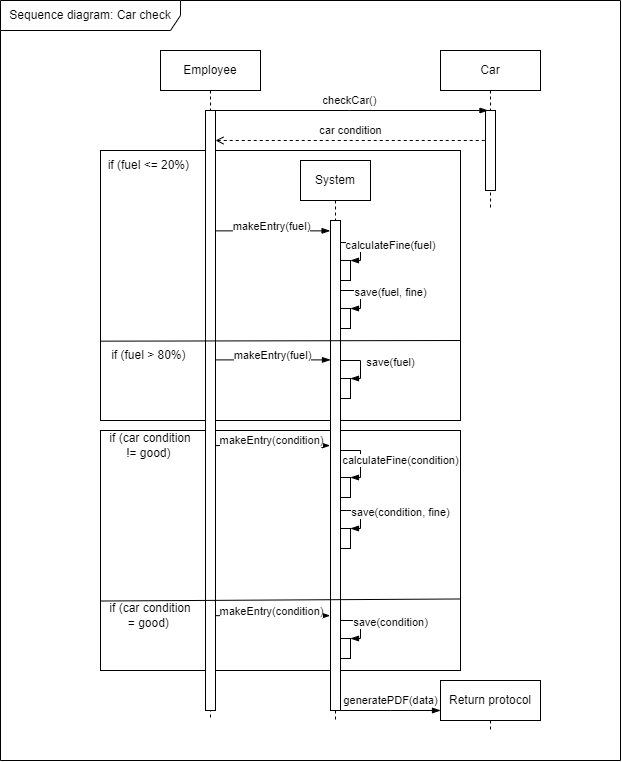

The diagram above was exported from draw.io. Its source (the exported page's mxGraphModel, read from the mxfile embedded in the PNG):
<mxGraphModel dx="875" dy="532" grid="1" gridSize="10" guides="1" tooltips="1" connect="1" arrows="1" fold="1" page="1" pageScale="1" pageWidth="827" pageHeight="1169" math="0" shadow="0">
  <root>
    <mxCell id="0" />
    <mxCell id="1" parent="0" />
    <mxCell id="h8um56HeTcSCQODRl9P6-27" value="" style="rounded=0;whiteSpace=wrap;html=1;" parent="1" vertex="1">
      <mxGeometry x="420" y="640" width="360" height="240" as="geometry" />
    </mxCell>
    <mxCell id="h8um56HeTcSCQODRl9P6-1" value="" style="rounded=0;whiteSpace=wrap;html=1;" parent="1" vertex="1">
      <mxGeometry x="420" y="360" width="360" height="270" as="geometry" />
    </mxCell>
    <mxCell id="toPsAk9bRAn8ij5QF8aS-2" value="Employee" style="shape=umlLifeline;perimeter=lifelinePerimeter;whiteSpace=wrap;html=1;container=1;dropTarget=0;collapsible=0;recursiveResize=0;outlineConnect=0;portConstraint=eastwest;newEdgeStyle={&quot;curved&quot;:0,&quot;rounded&quot;:0};" parent="1" vertex="1">
      <mxGeometry x="480" y="260" width="100" height="670" as="geometry" />
    </mxCell>
    <mxCell id="toPsAk9bRAn8ij5QF8aS-3" value="" style="rounded=0;whiteSpace=wrap;html=1;" parent="1" vertex="1">
      <mxGeometry x="525" y="320" width="10" height="600" as="geometry" />
    </mxCell>
    <mxCell id="uQ50tl0aMY-tKoh8gD8h-1" value="Car" style="shape=umlLifeline;perimeter=lifelinePerimeter;whiteSpace=wrap;html=1;container=1;dropTarget=0;collapsible=0;recursiveResize=0;outlineConnect=0;portConstraint=eastwest;newEdgeStyle={&quot;curved&quot;:0,&quot;rounded&quot;:0};" parent="1" vertex="1">
      <mxGeometry x="760" y="260" width="100" height="160" as="geometry" />
    </mxCell>
    <mxCell id="uQ50tl0aMY-tKoh8gD8h-2" value="" style="rounded=0;whiteSpace=wrap;html=1;" parent="1" vertex="1">
      <mxGeometry x="805" y="320" width="10" height="80" as="geometry" />
    </mxCell>
    <mxCell id="uQ50tl0aMY-tKoh8gD8h-3" value="" style="edgeStyle=elbowEdgeStyle;fontSize=12;html=1;endArrow=blockThin;endFill=1;rounded=0;exitX=0.5;exitY=0;exitDx=0;exitDy=0;entryX=0.25;entryY=0;entryDx=0;entryDy=0;" parent="1" source="toPsAk9bRAn8ij5QF8aS-3" target="uQ50tl0aMY-tKoh8gD8h-2" edge="1">
      <mxGeometry width="160" relative="1" as="geometry">
        <mxPoint x="560" y="320" as="sourcePoint" />
        <mxPoint x="720" y="320" as="targetPoint" />
      </mxGeometry>
    </mxCell>
    <mxCell id="uQ50tl0aMY-tKoh8gD8h-4" value="checkCar()" style="edgeLabel;html=1;align=center;verticalAlign=middle;resizable=0;points=[];" parent="uQ50tl0aMY-tKoh8gD8h-3" vertex="1" connectable="0">
      <mxGeometry x="0.137" relative="1" as="geometry">
        <mxPoint x="-19" y="-10" as="offset" />
      </mxGeometry>
    </mxCell>
    <mxCell id="uQ50tl0aMY-tKoh8gD8h-5" value="" style="edgeStyle=elbowEdgeStyle;fontSize=12;html=1;endArrow=none;endFill=0;rounded=0;dashed=1;startArrow=open;startFill=0;entryX=-0.028;entryY=0.374;entryDx=0;entryDy=0;entryPerimeter=0;" parent="1" target="uQ50tl0aMY-tKoh8gD8h-2" edge="1">
      <mxGeometry width="160" relative="1" as="geometry">
        <mxPoint x="535" y="350" as="sourcePoint" />
        <mxPoint x="800" y="350" as="targetPoint" />
        <Array as="points">
          <mxPoint x="800" y="340" />
          <mxPoint x="535.23" y="350.03" />
        </Array>
      </mxGeometry>
    </mxCell>
    <mxCell id="uQ50tl0aMY-tKoh8gD8h-6" value="car condition" style="edgeLabel;html=1;align=center;verticalAlign=middle;resizable=0;points=[];" parent="uQ50tl0aMY-tKoh8gD8h-5" vertex="1" connectable="0">
      <mxGeometry x="0.137" relative="1" as="geometry">
        <mxPoint x="-19" y="-10" as="offset" />
      </mxGeometry>
    </mxCell>
    <mxCell id="h8um56HeTcSCQODRl9P6-2" value="if (fuel &amp;lt;= 20%)&amp;nbsp;" style="text;html=1;align=center;verticalAlign=middle;whiteSpace=wrap;rounded=0;" parent="1" vertex="1">
      <mxGeometry x="420" y="360" width="100" height="30" as="geometry" />
    </mxCell>
    <mxCell id="h8um56HeTcSCQODRl9P6-3" value="System" style="shape=umlLifeline;perimeter=lifelinePerimeter;whiteSpace=wrap;html=1;container=1;dropTarget=0;collapsible=0;recursiveResize=0;outlineConnect=0;portConstraint=eastwest;newEdgeStyle={&quot;curved&quot;:0,&quot;rounded&quot;:0};" parent="1" vertex="1">
      <mxGeometry x="620" y="370" width="70" height="560" as="geometry" />
    </mxCell>
    <mxCell id="h8um56HeTcSCQODRl9P6-4" value="" style="rounded=0;whiteSpace=wrap;html=1;" parent="1" vertex="1">
      <mxGeometry x="650" y="430" width="10" height="490" as="geometry" />
    </mxCell>
    <mxCell id="h8um56HeTcSCQODRl9P6-5" value="" style="edgeStyle=elbowEdgeStyle;fontSize=12;html=1;endArrow=blockThin;endFill=1;rounded=0;exitX=1.025;exitY=0.324;exitDx=0;exitDy=0;exitPerimeter=0;" parent="1" edge="1">
      <mxGeometry width="160" relative="1" as="geometry">
        <mxPoint x="535.25" y="569.4" as="sourcePoint" />
        <mxPoint x="650" y="569.4" as="targetPoint" />
        <Array as="points" />
      </mxGeometry>
    </mxCell>
    <mxCell id="h8um56HeTcSCQODRl9P6-6" value="makeEntry(fuel)" style="edgeLabel;html=1;align=center;verticalAlign=middle;resizable=0;points=[];" parent="h8um56HeTcSCQODRl9P6-5" vertex="1" connectable="0">
      <mxGeometry x="0.1268" relative="1" as="geometry">
        <mxPoint x="-9" y="-5" as="offset" />
      </mxGeometry>
    </mxCell>
    <mxCell id="h8um56HeTcSCQODRl9P6-8" value="" style="rounded=0;whiteSpace=wrap;html=1;" parent="1" vertex="1">
      <mxGeometry x="660" y="470" width="10" height="20" as="geometry" />
    </mxCell>
    <mxCell id="h8um56HeTcSCQODRl9P6-9" value="" style="edgeStyle=elbowEdgeStyle;fontSize=12;html=1;endArrow=blockThin;endFill=1;rounded=0;exitX=1.049;exitY=0.045;exitDx=0;exitDy=0;exitPerimeter=0;entryX=1;entryY=0;entryDx=0;entryDy=0;" parent="1" source="h8um56HeTcSCQODRl9P6-4" target="h8um56HeTcSCQODRl9P6-8" edge="1">
      <mxGeometry width="160" relative="1" as="geometry">
        <mxPoint x="622" y="460" as="sourcePoint" />
        <mxPoint x="782" y="460" as="targetPoint" />
        <Array as="points">
          <mxPoint x="680" y="450" />
        </Array>
      </mxGeometry>
    </mxCell>
    <mxCell id="h8um56HeTcSCQODRl9P6-10" value="calculateFine(fuel)" style="edgeLabel;html=1;align=center;verticalAlign=middle;resizable=0;points=[];" parent="h8um56HeTcSCQODRl9P6-9" vertex="1" connectable="0">
      <mxGeometry x="0.2555" relative="1" as="geometry">
        <mxPoint x="30" y="-8" as="offset" />
      </mxGeometry>
    </mxCell>
    <mxCell id="h8um56HeTcSCQODRl9P6-17" value="" style="endArrow=none;html=1;rounded=0;exitX=0;exitY=0.486;exitDx=0;exitDy=0;exitPerimeter=0;" parent="1" edge="1">
      <mxGeometry width="50" height="50" relative="1" as="geometry">
        <mxPoint x="420" y="550.66" as="sourcePoint" />
        <mxPoint x="779.43" y="550" as="targetPoint" />
      </mxGeometry>
    </mxCell>
    <mxCell id="h8um56HeTcSCQODRl9P6-18" value="if (fuel &amp;gt; 80%)&amp;nbsp;" style="text;html=1;align=center;verticalAlign=middle;whiteSpace=wrap;rounded=0;" parent="1" vertex="1">
      <mxGeometry x="420" y="550" width="100" height="30" as="geometry" />
    </mxCell>
    <mxCell id="h8um56HeTcSCQODRl9P6-19" value="" style="edgeStyle=elbowEdgeStyle;fontSize=12;html=1;endArrow=blockThin;endFill=1;rounded=0;exitX=1.041;exitY=0.526;exitDx=0;exitDy=0;exitPerimeter=0;entryX=-0.04;entryY=0.733;entryDx=0;entryDy=0;entryPerimeter=0;" parent="1" edge="1">
      <mxGeometry width="160" relative="1" as="geometry">
        <mxPoint x="535.0000000000001" y="440.36000000000007" as="sourcePoint" />
        <mxPoint x="649.1899999999999" y="439.99999999999994" as="targetPoint" />
        <Array as="points">
          <mxPoint x="649.59" y="329.72" />
        </Array>
      </mxGeometry>
    </mxCell>
    <mxCell id="h8um56HeTcSCQODRl9P6-20" value="makeEntry(fuel)" style="edgeLabel;html=1;align=center;verticalAlign=middle;resizable=0;points=[];" parent="h8um56HeTcSCQODRl9P6-19" vertex="1" connectable="0">
      <mxGeometry x="0.1268" relative="1" as="geometry">
        <mxPoint x="-9" y="-5" as="offset" />
      </mxGeometry>
    </mxCell>
    <mxCell id="h8um56HeTcSCQODRl9P6-28" value="if (car condition&lt;br&gt;!= good)&amp;nbsp;" style="text;html=1;align=center;verticalAlign=middle;whiteSpace=wrap;rounded=0;" parent="1" vertex="1">
      <mxGeometry x="420" y="640" width="100" height="30" as="geometry" />
    </mxCell>
    <mxCell id="h8um56HeTcSCQODRl9P6-29" value="" style="edgeStyle=elbowEdgeStyle;fontSize=12;html=1;endArrow=blockThin;endFill=1;rounded=0;exitX=1.041;exitY=0.526;exitDx=0;exitDy=0;exitPerimeter=0;entryX=-0.04;entryY=0.733;entryDx=0;entryDy=0;entryPerimeter=0;" parent="1" edge="1">
      <mxGeometry width="160" relative="1" as="geometry">
        <mxPoint x="535.0000000000001" y="655.07" as="sourcePoint" />
        <mxPoint x="649.1899999999999" y="654.7099999999999" as="targetPoint" />
        <Array as="points">
          <mxPoint x="649.59" y="544.4300000000001" />
        </Array>
      </mxGeometry>
    </mxCell>
    <mxCell id="h8um56HeTcSCQODRl9P6-30" value="makeEntry(condition)" style="edgeLabel;html=1;align=center;verticalAlign=middle;resizable=0;points=[];" parent="h8um56HeTcSCQODRl9P6-29" vertex="1" connectable="0">
      <mxGeometry x="0.1268" relative="1" as="geometry">
        <mxPoint x="-9" y="-5" as="offset" />
      </mxGeometry>
    </mxCell>
    <mxCell id="h8um56HeTcSCQODRl9P6-31" value="" style="rounded=0;whiteSpace=wrap;html=1;" parent="1" vertex="1">
      <mxGeometry x="660" y="687" width="10" height="20" as="geometry" />
    </mxCell>
    <mxCell id="h8um56HeTcSCQODRl9P6-32" value="" style="edgeStyle=elbowEdgeStyle;fontSize=12;html=1;endArrow=blockThin;endFill=1;rounded=0;exitX=1.049;exitY=0.045;exitDx=0;exitDy=0;exitPerimeter=0;entryX=1;entryY=0;entryDx=0;entryDy=0;" parent="1" target="h8um56HeTcSCQODRl9P6-31" edge="1">
      <mxGeometry width="160" relative="1" as="geometry">
        <mxPoint x="660" y="660" as="sourcePoint" />
        <mxPoint x="782" y="677" as="targetPoint" />
        <Array as="points">
          <mxPoint x="680" y="667" />
        </Array>
      </mxGeometry>
    </mxCell>
    <mxCell id="h8um56HeTcSCQODRl9P6-33" value="calculateFine(condition)" style="edgeLabel;html=1;align=center;verticalAlign=middle;resizable=0;points=[];" parent="h8um56HeTcSCQODRl9P6-32" vertex="1" connectable="0">
      <mxGeometry x="0.2555" relative="1" as="geometry">
        <mxPoint x="40" y="-6" as="offset" />
      </mxGeometry>
    </mxCell>
    <mxCell id="h8um56HeTcSCQODRl9P6-36" value="" style="endArrow=none;html=1;rounded=0;exitX=0.009;exitY=0.64;exitDx=0;exitDy=0;exitPerimeter=0;entryX=0.999;entryY=0.702;entryDx=0;entryDy=0;entryPerimeter=0;" parent="1" target="h8um56HeTcSCQODRl9P6-27" edge="1">
      <mxGeometry width="50" height="50" relative="1" as="geometry">
        <mxPoint x="420.0000000000001" y="810.5200000000001" as="sourcePoint" />
        <mxPoint x="776.76" y="810.0000000000001" as="targetPoint" />
      </mxGeometry>
    </mxCell>
    <mxCell id="h8um56HeTcSCQODRl9P6-37" value="" style="edgeStyle=elbowEdgeStyle;fontSize=12;html=1;endArrow=blockThin;endFill=1;rounded=0;exitX=1.041;exitY=0.526;exitDx=0;exitDy=0;exitPerimeter=0;entryX=-0.04;entryY=0.733;entryDx=0;entryDy=0;entryPerimeter=0;" parent="1" edge="1">
      <mxGeometry width="160" relative="1" as="geometry">
        <mxPoint x="535.0000000000001" y="825.1600000000001" as="sourcePoint" />
        <mxPoint x="649.1899999999999" y="824.8" as="targetPoint" />
        <Array as="points">
          <mxPoint x="649.59" y="714.5200000000001" />
        </Array>
      </mxGeometry>
    </mxCell>
    <mxCell id="h8um56HeTcSCQODRl9P6-38" value="makeEntry(condition)" style="edgeLabel;html=1;align=center;verticalAlign=middle;resizable=0;points=[];" parent="h8um56HeTcSCQODRl9P6-37" vertex="1" connectable="0">
      <mxGeometry x="0.1268" relative="1" as="geometry">
        <mxPoint x="-9" y="-5" as="offset" />
      </mxGeometry>
    </mxCell>
    <mxCell id="h8um56HeTcSCQODRl9P6-39" value="if (car condition&lt;br&gt;= good)&amp;nbsp;" style="text;html=1;align=center;verticalAlign=middle;whiteSpace=wrap;rounded=0;" parent="1" vertex="1">
      <mxGeometry x="420" y="810" width="100" height="30" as="geometry" />
    </mxCell>
    <mxCell id="h8um56HeTcSCQODRl9P6-42" value="" style="rounded=0;whiteSpace=wrap;html=1;" parent="1" vertex="1">
      <mxGeometry x="660" y="518" width="10" height="20" as="geometry" />
    </mxCell>
    <mxCell id="h8um56HeTcSCQODRl9P6-43" value="" style="edgeStyle=elbowEdgeStyle;fontSize=12;html=1;endArrow=blockThin;endFill=1;rounded=0;exitX=1.049;exitY=0.045;exitDx=0;exitDy=0;exitPerimeter=0;entryX=1;entryY=0;entryDx=0;entryDy=0;" parent="1" target="h8um56HeTcSCQODRl9P6-42" edge="1">
      <mxGeometry width="160" relative="1" as="geometry">
        <mxPoint x="660" y="500" as="sourcePoint" />
        <mxPoint x="782" y="508" as="targetPoint" />
        <Array as="points">
          <mxPoint x="680" y="498" />
        </Array>
      </mxGeometry>
    </mxCell>
    <mxCell id="h8um56HeTcSCQODRl9P6-44" value="save(fuel, fine)" style="edgeLabel;html=1;align=center;verticalAlign=middle;resizable=0;points=[];" parent="h8um56HeTcSCQODRl9P6-43" vertex="1" connectable="0">
      <mxGeometry x="0.2555" relative="1" as="geometry">
        <mxPoint x="30" y="-8" as="offset" />
      </mxGeometry>
    </mxCell>
    <mxCell id="h8um56HeTcSCQODRl9P6-45" value="" style="rounded=0;whiteSpace=wrap;html=1;" parent="1" vertex="1">
      <mxGeometry x="660" y="588" width="10" height="20" as="geometry" />
    </mxCell>
    <mxCell id="h8um56HeTcSCQODRl9P6-46" value="" style="edgeStyle=elbowEdgeStyle;fontSize=12;html=1;endArrow=blockThin;endFill=1;rounded=0;exitX=1.049;exitY=0.045;exitDx=0;exitDy=0;exitPerimeter=0;entryX=1;entryY=0;entryDx=0;entryDy=0;" parent="1" target="h8um56HeTcSCQODRl9P6-45" edge="1">
      <mxGeometry width="160" relative="1" as="geometry">
        <mxPoint x="660" y="570" as="sourcePoint" />
        <mxPoint x="782" y="578" as="targetPoint" />
        <Array as="points">
          <mxPoint x="680" y="568" />
        </Array>
      </mxGeometry>
    </mxCell>
    <mxCell id="h8um56HeTcSCQODRl9P6-47" value="save(fuel)" style="edgeLabel;html=1;align=center;verticalAlign=middle;resizable=0;points=[];" parent="h8um56HeTcSCQODRl9P6-46" vertex="1" connectable="0">
      <mxGeometry x="0.2555" relative="1" as="geometry">
        <mxPoint x="30" y="-8" as="offset" />
      </mxGeometry>
    </mxCell>
    <mxCell id="h8um56HeTcSCQODRl9P6-48" value="" style="rounded=0;whiteSpace=wrap;html=1;" parent="1" vertex="1">
      <mxGeometry x="660" y="738" width="10" height="20" as="geometry" />
    </mxCell>
    <mxCell id="h8um56HeTcSCQODRl9P6-49" value="" style="edgeStyle=elbowEdgeStyle;fontSize=12;html=1;endArrow=blockThin;endFill=1;rounded=0;exitX=1.049;exitY=0.045;exitDx=0;exitDy=0;exitPerimeter=0;entryX=1;entryY=0;entryDx=0;entryDy=0;" parent="1" target="h8um56HeTcSCQODRl9P6-48" edge="1">
      <mxGeometry width="160" relative="1" as="geometry">
        <mxPoint x="660" y="720" as="sourcePoint" />
        <mxPoint x="782" y="728" as="targetPoint" />
        <Array as="points">
          <mxPoint x="680" y="718" />
        </Array>
      </mxGeometry>
    </mxCell>
    <mxCell id="h8um56HeTcSCQODRl9P6-50" value="save(condition, fine)" style="edgeLabel;html=1;align=center;verticalAlign=middle;resizable=0;points=[];" parent="h8um56HeTcSCQODRl9P6-49" vertex="1" connectable="0">
      <mxGeometry x="0.2555" relative="1" as="geometry">
        <mxPoint x="40" y="-8" as="offset" />
      </mxGeometry>
    </mxCell>
    <mxCell id="h8um56HeTcSCQODRl9P6-51" value="" style="rounded=0;whiteSpace=wrap;html=1;" parent="1" vertex="1">
      <mxGeometry x="660" y="848" width="10" height="20" as="geometry" />
    </mxCell>
    <mxCell id="h8um56HeTcSCQODRl9P6-52" value="" style="edgeStyle=elbowEdgeStyle;fontSize=12;html=1;endArrow=blockThin;endFill=1;rounded=0;exitX=1.049;exitY=0.045;exitDx=0;exitDy=0;exitPerimeter=0;entryX=1;entryY=0;entryDx=0;entryDy=0;" parent="1" target="h8um56HeTcSCQODRl9P6-51" edge="1">
      <mxGeometry width="160" relative="1" as="geometry">
        <mxPoint x="660" y="830" as="sourcePoint" />
        <mxPoint x="782" y="838" as="targetPoint" />
        <Array as="points">
          <mxPoint x="680" y="828" />
        </Array>
      </mxGeometry>
    </mxCell>
    <mxCell id="h8um56HeTcSCQODRl9P6-53" value="save(condition)" style="edgeLabel;html=1;align=center;verticalAlign=middle;resizable=0;points=[];" parent="h8um56HeTcSCQODRl9P6-52" vertex="1" connectable="0">
      <mxGeometry x="0.2555" relative="1" as="geometry">
        <mxPoint x="30" y="-8" as="offset" />
      </mxGeometry>
    </mxCell>
    <mxCell id="h8um56HeTcSCQODRl9P6-54" value="Return protocol" style="shape=umlLifeline;perimeter=lifelinePerimeter;whiteSpace=wrap;html=1;container=1;dropTarget=0;collapsible=0;recursiveResize=0;outlineConnect=0;portConstraint=eastwest;newEdgeStyle={&quot;curved&quot;:0,&quot;rounded&quot;:0};" parent="1" vertex="1">
      <mxGeometry x="760" y="890" width="100" height="50" as="geometry" />
    </mxCell>
    <mxCell id="h8um56HeTcSCQODRl9P6-55" value="" style="edgeStyle=elbowEdgeStyle;fontSize=12;html=1;endArrow=blockThin;endFill=1;rounded=0;elbow=horizontal;" parent="1" edge="1">
      <mxGeometry width="160" relative="1" as="geometry">
        <mxPoint x="660" y="920" as="sourcePoint" />
        <mxPoint x="760" y="920" as="targetPoint" />
      </mxGeometry>
    </mxCell>
    <mxCell id="h8um56HeTcSCQODRl9P6-56" value="generatePDF(data)" style="edgeLabel;html=1;align=center;verticalAlign=middle;resizable=0;points=[];" parent="h8um56HeTcSCQODRl9P6-55" vertex="1" connectable="0">
      <mxGeometry x="-0.1931" relative="1" as="geometry">
        <mxPoint x="10" y="-10" as="offset" />
      </mxGeometry>
    </mxCell>
    <mxCell id="MyIsjGIGQj02y8PGgpIJ-2" value="Sequence diagram: Car check" style="shape=umlFrame;whiteSpace=wrap;html=1;pointerEvents=0;width=180;height=30;" vertex="1" parent="1">
      <mxGeometry x="320" y="210" width="620" height="760" as="geometry" />
    </mxCell>
  </root>
</mxGraphModel>